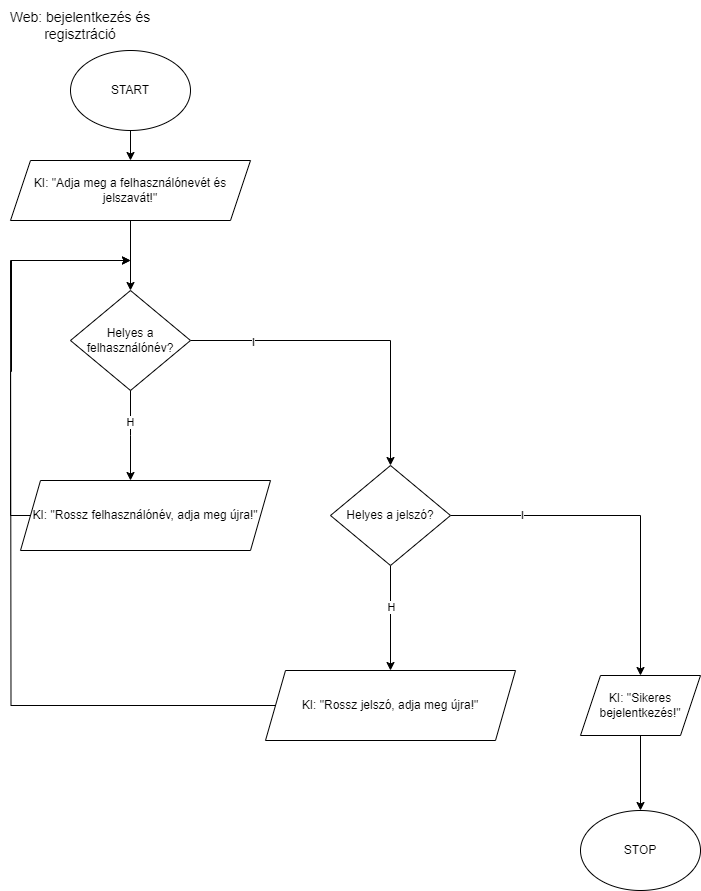

The diagram above was exported from draw.io. Its source (the exported page's mxGraphModel, read from the mxfile embedded in the PNG):
<mxGraphModel dx="1034" dy="710" grid="1" gridSize="10" guides="1" tooltips="1" connect="1" arrows="1" fold="1" page="1" pageScale="1" pageWidth="850" pageHeight="1100" math="0" shadow="0">
  <root>
    <mxCell id="0" />
    <mxCell id="1" parent="0" />
    <mxCell id="hpYY13-MD0udHZzX6cYS-1" style="edgeStyle=orthogonalEdgeStyle;rounded=0;orthogonalLoop=1;jettySize=auto;html=1;entryX=0.5;entryY=0;entryDx=0;entryDy=0;" edge="1" parent="1" source="hpYY13-MD0udHZzX6cYS-2" target="hpYY13-MD0udHZzX6cYS-5">
      <mxGeometry relative="1" as="geometry" />
    </mxCell>
    <mxCell id="hpYY13-MD0udHZzX6cYS-2" value="START" style="ellipse;whiteSpace=wrap;html=1;" vertex="1" parent="1">
      <mxGeometry x="70" y="50" width="120" height="80" as="geometry" />
    </mxCell>
    <mxCell id="hpYY13-MD0udHZzX6cYS-3" value="&lt;font style=&quot;font-size: 14px;&quot;&gt;Web: bejelentkezés és regisztráció&lt;/font&gt;" style="text;html=1;align=center;verticalAlign=middle;whiteSpace=wrap;rounded=0;" vertex="1" parent="1">
      <mxGeometry width="160" height="50" as="geometry" />
    </mxCell>
    <mxCell id="hpYY13-MD0udHZzX6cYS-4" style="edgeStyle=orthogonalEdgeStyle;rounded=0;orthogonalLoop=1;jettySize=auto;html=1;entryX=0.5;entryY=0;entryDx=0;entryDy=0;" edge="1" parent="1" source="hpYY13-MD0udHZzX6cYS-5" target="hpYY13-MD0udHZzX6cYS-8">
      <mxGeometry relative="1" as="geometry" />
    </mxCell>
    <mxCell id="hpYY13-MD0udHZzX6cYS-5" value="KI: &quot;Adja meg a felhasználónevét és jelszavát!&quot;" style="shape=parallelogram;perimeter=parallelogramPerimeter;whiteSpace=wrap;html=1;fixedSize=1;" vertex="1" parent="1">
      <mxGeometry x="10" y="160" width="240" height="60" as="geometry" />
    </mxCell>
    <mxCell id="hpYY13-MD0udHZzX6cYS-6" style="edgeStyle=orthogonalEdgeStyle;rounded=0;orthogonalLoop=1;jettySize=auto;html=1;entryX=0.5;entryY=0;entryDx=0;entryDy=0;" edge="1" parent="1" source="hpYY13-MD0udHZzX6cYS-8" target="hpYY13-MD0udHZzX6cYS-13">
      <mxGeometry relative="1" as="geometry" />
    </mxCell>
    <mxCell id="hpYY13-MD0udHZzX6cYS-7" value="I" style="edgeLabel;html=1;align=center;verticalAlign=middle;resizable=0;points=[];" vertex="1" connectable="0" parent="hpYY13-MD0udHZzX6cYS-6">
      <mxGeometry x="-0.6185" y="-1" relative="1" as="geometry">
        <mxPoint as="offset" />
      </mxGeometry>
    </mxCell>
    <mxCell id="hpYY13-MD0udHZzX6cYS-8" value="Helyes a felhasználónév?" style="rhombus;whiteSpace=wrap;html=1;" vertex="1" parent="1">
      <mxGeometry x="70" y="290" width="120" height="100" as="geometry" />
    </mxCell>
    <mxCell id="hpYY13-MD0udHZzX6cYS-9" style="edgeStyle=orthogonalEdgeStyle;rounded=0;orthogonalLoop=1;jettySize=auto;html=1;entryX=0.5;entryY=0;entryDx=0;entryDy=0;" edge="1" parent="1" source="hpYY13-MD0udHZzX6cYS-13" target="hpYY13-MD0udHZzX6cYS-15">
      <mxGeometry relative="1" as="geometry" />
    </mxCell>
    <mxCell id="hpYY13-MD0udHZzX6cYS-10" value="I" style="edgeLabel;html=1;align=center;verticalAlign=middle;resizable=0;points=[];" vertex="1" connectable="0" parent="hpYY13-MD0udHZzX6cYS-9">
      <mxGeometry x="-0.5943" y="1" relative="1" as="geometry">
        <mxPoint as="offset" />
      </mxGeometry>
    </mxCell>
    <mxCell id="hpYY13-MD0udHZzX6cYS-11" style="edgeStyle=orthogonalEdgeStyle;rounded=0;orthogonalLoop=1;jettySize=auto;html=1;entryX=0.5;entryY=0;entryDx=0;entryDy=0;" edge="1" parent="1" source="hpYY13-MD0udHZzX6cYS-13" target="hpYY13-MD0udHZzX6cYS-21">
      <mxGeometry relative="1" as="geometry" />
    </mxCell>
    <mxCell id="hpYY13-MD0udHZzX6cYS-12" value="H" style="edgeLabel;html=1;align=center;verticalAlign=middle;resizable=0;points=[];" vertex="1" connectable="0" parent="hpYY13-MD0udHZzX6cYS-11">
      <mxGeometry x="-0.219" relative="1" as="geometry">
        <mxPoint as="offset" />
      </mxGeometry>
    </mxCell>
    <mxCell id="hpYY13-MD0udHZzX6cYS-13" value="Helyes a jelszó?" style="rhombus;whiteSpace=wrap;html=1;" vertex="1" parent="1">
      <mxGeometry x="330" y="465" width="120" height="100" as="geometry" />
    </mxCell>
    <mxCell id="hpYY13-MD0udHZzX6cYS-14" style="edgeStyle=orthogonalEdgeStyle;rounded=0;orthogonalLoop=1;jettySize=auto;html=1;entryX=0.5;entryY=0;entryDx=0;entryDy=0;" edge="1" parent="1" source="hpYY13-MD0udHZzX6cYS-15" target="hpYY13-MD0udHZzX6cYS-22">
      <mxGeometry relative="1" as="geometry" />
    </mxCell>
    <mxCell id="hpYY13-MD0udHZzX6cYS-15" value="KI: &quot;Sikeres bejelentkezés!&quot;" style="shape=parallelogram;perimeter=parallelogramPerimeter;whiteSpace=wrap;html=1;fixedSize=1;" vertex="1" parent="1">
      <mxGeometry x="580" y="675" width="120" height="60" as="geometry" />
    </mxCell>
    <mxCell id="hpYY13-MD0udHZzX6cYS-16" style="edgeStyle=orthogonalEdgeStyle;rounded=0;orthogonalLoop=1;jettySize=auto;html=1;" edge="1" parent="1" source="hpYY13-MD0udHZzX6cYS-17">
      <mxGeometry relative="1" as="geometry">
        <mxPoint x="130" y="260" as="targetPoint" />
        <Array as="points">
          <mxPoint x="10" y="515" />
          <mxPoint x="10" y="371" />
          <mxPoint x="11" y="371" />
          <mxPoint x="11" y="260" />
        </Array>
      </mxGeometry>
    </mxCell>
    <mxCell id="hpYY13-MD0udHZzX6cYS-17" value="KI: &quot;Rossz felhasználónév, adja meg újra!&quot;" style="shape=parallelogram;perimeter=parallelogramPerimeter;whiteSpace=wrap;html=1;fixedSize=1;" vertex="1" parent="1">
      <mxGeometry x="20" y="480" width="250" height="70" as="geometry" />
    </mxCell>
    <mxCell id="hpYY13-MD0udHZzX6cYS-18" style="edgeStyle=orthogonalEdgeStyle;rounded=0;orthogonalLoop=1;jettySize=auto;html=1;" edge="1" parent="1" source="hpYY13-MD0udHZzX6cYS-8">
      <mxGeometry relative="1" as="geometry">
        <mxPoint x="130" y="480" as="targetPoint" />
      </mxGeometry>
    </mxCell>
    <mxCell id="hpYY13-MD0udHZzX6cYS-19" value="H" style="edgeLabel;html=1;align=center;verticalAlign=middle;resizable=0;points=[];" vertex="1" connectable="0" parent="hpYY13-MD0udHZzX6cYS-18">
      <mxGeometry x="-0.3149" y="-1" relative="1" as="geometry">
        <mxPoint as="offset" />
      </mxGeometry>
    </mxCell>
    <mxCell id="hpYY13-MD0udHZzX6cYS-20" style="edgeStyle=orthogonalEdgeStyle;rounded=0;orthogonalLoop=1;jettySize=auto;html=1;endArrow=none;endFill=0;" edge="1" parent="1" source="hpYY13-MD0udHZzX6cYS-21">
      <mxGeometry relative="1" as="geometry">
        <mxPoint x="10" y="260" as="targetPoint" />
      </mxGeometry>
    </mxCell>
    <mxCell id="hpYY13-MD0udHZzX6cYS-21" value="KI: &quot;Rossz jelszó, adja meg újra!&quot;" style="shape=parallelogram;perimeter=parallelogramPerimeter;whiteSpace=wrap;html=1;fixedSize=1;" vertex="1" parent="1">
      <mxGeometry x="265" y="670" width="250" height="70" as="geometry" />
    </mxCell>
    <mxCell id="hpYY13-MD0udHZzX6cYS-22" value="STOP" style="ellipse;whiteSpace=wrap;html=1;" vertex="1" parent="1">
      <mxGeometry x="580" y="810" width="120" height="80" as="geometry" />
    </mxCell>
    <mxCell id="hpYY13-MD0udHZzX6cYS-23" value="" style="endArrow=classic;html=1;rounded=0;" edge="1" parent="1">
      <mxGeometry width="50" height="50" relative="1" as="geometry">
        <mxPoint x="10" y="260" as="sourcePoint" />
        <mxPoint x="130" y="260" as="targetPoint" />
      </mxGeometry>
    </mxCell>
  </root>
</mxGraphModel>